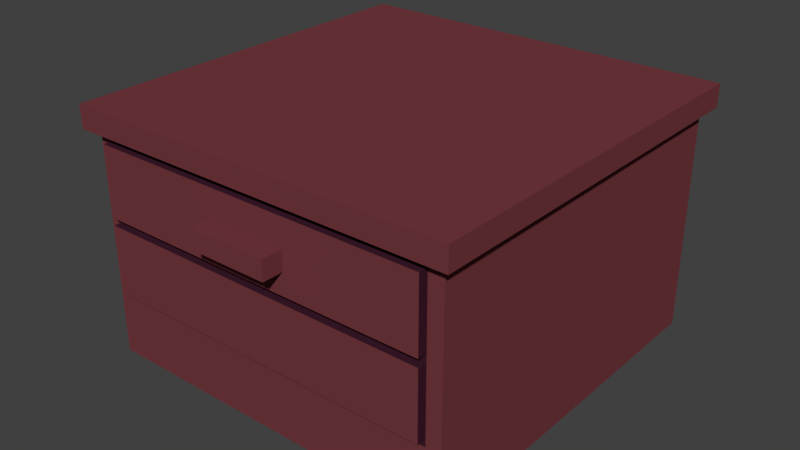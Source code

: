# Source: mesaNoche.blend  (saved by Blender 2.79.0; exported with 4.5.12 LTS)
import bpy
from mathutils import Matrix  # noqa: F401  (used for matrix-valued properties, if any)

bpy.ops.wm.read_factory_settings(use_empty=True)
scene = bpy.context.scene
scene.name = 'Scene'

# ---- collections
col_collection_1 = bpy.data.collections.new('Collection 1'); scene.collection.children.link(col_collection_1)

# ---- materials (node trees are filled in below, after node groups)
mat_mesan_col = bpy.data.materials.new('mesaN_col')
mat_mesan_col.alpha_threshold = 0.0
mat_mesan_col.use_transparent_shadow = False
mat_mesan_col.diffuse_color = (0.1789, 0.04166, 0.05052, 1.0)
mat_mesan_col.roughness = 0.5
mat_mesan_col.line_color = (0.0, 0.0, 0.0, 1.0)
mat_mesan_shade = bpy.data.materials.new('mesaN_shade')
mat_mesan_shade.alpha_threshold = 0.0
mat_mesan_shade.use_transparent_shadow = False
mat_mesan_shade.diffuse_color = (0.04696, 0.0116, 0.02455, 1.0)
mat_mesan_shade.roughness = 0.5

# ---- material node trees

# ---- world
world_world = bpy.data.worlds.new('World'); scene.world = world_world
world_world.color = (0.05088, 0.05088, 0.05088)
world_world.use_sun_shadow = False
world_world.sun_shadow_jitter_overblur = 0.0
world_world.cycles.sampling_method = 'MANUAL'

# ---- meshes
me_cube = bpy.data.meshes.new('Cube')
me_cube.from_pydata([(0.9456, 0.9456, 0.5804), (0.9456, -0.9456, 0.5804), (-0.9456, -0.9456, 0.5804), (-0.9456, 0.9456, 0.5804), (1.0, 1.0, 0.6967), (1.0, -1.0, 0.6967), (-1.0, -1.0, 0.6967), (-1.0, 1.0, 0.6967), (1.0, 1.0, 0.5804), (1.0, -1.0, 0.5804), (-1.0, -1.0, 0.5804), (-1.0, 1.0, 0.5804), (0.9456, 0.9456, -0.5654), (0.9456, -0.9456, -0.5654), (-0.9456, -0.9456, -0.5654), (-0.9456, 0.9456, -0.5654), (-0.9456, -0.9456, 0.1491), (-0.9456, -0.9456, -0.2329), (0.9456, -0.9456, -0.2329), (0.9456, -0.9456, 0.1491), (0.9456, 0.9456, 0.1491), (0.9456, 0.9456, -0.2329), (-0.9456, 0.9456, -0.2329), (-0.9456, 0.9456, 0.1491), (0.9456, -0.9456, 0.1873), (-0.9456, 0.9456, 0.1873), (-0.9456, -0.9456, 0.1873), (0.9456, 0.9456, 0.1873), (-0.9456, -0.9456, -0.1947), (0.9456, -0.9456, -0.1947), (0.9456, 0.9456, -0.1947), (-0.9456, 0.9456, -0.1947), (0.9456, -0.9456, 0.5411), (-0.9456, 0.9456, 0.5411), (-0.9456, -0.9456, 0.5411), (0.9456, 0.9456, 0.5411), (0.8703, 0.9456, 0.5804), (-0.8703, 0.9456, 0.5804), (0.8703, -0.9456, 0.5804), (-0.8703, -0.9456, 0.5804), (0.9204, 1.0, 0.6967), (-0.9204, 1.0, 0.6967), (0.9204, -1.0, 0.6967), (-0.9204, -1.0, 0.6967), (0.9204, 1.0, 0.5804), (-0.9204, 1.0, 0.5804), (0.9204, -1.0, 0.5804), (-0.9204, -1.0, 0.5804), (0.8703, 0.9456, -0.5654), (-0.8703, 0.9456, -0.5654), (0.8703, -0.9456, -0.5654), (-0.8703, -0.9456, -0.5654), (0.8703, 0.9456, 0.1491), (-0.8703, 0.9456, 0.1491), (0.8703, 0.9456, -0.2329), (-0.8703, 0.9456, -0.2329), (-0.8703, -0.9456, 0.1491), (0.8703, -0.9456, 0.1491), (-0.8703, -0.9456, -0.2329), (0.8703, -0.9456, -0.2329), (-0.8703, -0.9456, 0.1873), (0.8703, -0.9456, 0.1873), (0.8703, 0.9456, 0.1873), (-0.8703, 0.9456, 0.1873), (-0.8703, -0.9456, -0.1947), (0.8703, -0.9456, -0.1947), (0.8703, 0.9456, -0.1947), (-0.8703, 0.9456, -0.1947), (0.8703, 0.9456, 0.5411), (-0.8703, 0.9456, 0.5411), (-0.8703, -0.9456, 0.5411), (0.8703, -0.9456, 0.5411), (-0.8703, -0.9934, 0.1491), (0.8703, -0.9934, 0.1491), (-0.8703, -0.9934, 0.1873), (0.8703, -0.9934, 0.1873), (-0.8703, -0.9934, -0.1947), (0.8703, -0.9934, -0.1947), (-0.8703, -0.9934, 0.5411), (0.8703, -0.9934, 0.5411), (-0.2, -0.9934, 0.4), (0.2, -0.9934, 0.4), (0.2, -0.9934, 0.3), (-0.2, -0.9934, 0.3), (-0.2, -1.1, 0.4), (0.2, -1.1, 0.4), (0.2, -1.1, 0.3), (-0.2, -1.1, 0.3)], [], [(58, 17, 14, 51), (41, 7, 6, 43), (8, 4, 5, 9), (47, 43, 6, 10), (10, 6, 7, 11), (45, 37, 3, 11), (41, 45, 11, 7), (2, 10, 11, 3), (39, 47, 10, 2), (0, 8, 9, 1), (49, 51, 14, 15), (54, 21, 12, 48), (21, 18, 13, 12), (17, 22, 15, 14), (26, 25, 23, 16), (28, 31, 22, 17), (27, 24, 19, 20), (30, 29, 18, 21), (62, 27, 20, 52), (66, 30, 21, 54), (60, 26, 16, 56), (64, 28, 17, 58), (70, 34, 26, 60), (68, 35, 27, 62), (35, 32, 24, 27), (34, 33, 25, 26), (56, 16, 28, 64), (52, 20, 30, 66), (20, 19, 29, 30), (16, 23, 31, 28), (2, 3, 33, 34), (0, 1, 32, 35), (36, 0, 35, 68), (39, 2, 34, 70), (1, 38, 71, 32), (38, 39, 70, 71), (3, 37, 69, 33), (37, 36, 68, 69), (23, 53, 67, 31), (53, 52, 66, 67), (19, 57, 65, 29), (57, 56, 72, 73), (33, 69, 63, 25), (69, 68, 62, 63), (32, 71, 61, 24), (56, 64, 76, 72), (29, 65, 59, 18), (65, 64, 58, 59), (24, 61, 57, 19), (61, 60, 56, 57), (31, 67, 55, 22), (67, 66, 54, 55), (25, 63, 53, 23), (63, 62, 52, 53), (22, 55, 49, 15), (55, 54, 48, 49), (12, 13, 50, 48), (48, 50, 51, 49), (1, 9, 46, 38), (38, 46, 47, 39), (4, 8, 44, 40), (40, 44, 45, 41), (8, 0, 36, 44), (44, 36, 37, 45), (9, 5, 42, 46), (46, 42, 43, 47), (4, 40, 42, 5), (40, 41, 43, 42), (18, 59, 50, 13), (59, 58, 51, 50), (73, 72, 76, 77), (79, 78, 74, 83, 80, 81, 82, 75), (61, 71, 79, 75), (71, 70, 78, 79), (65, 57, 73, 77), (64, 65, 77, 76), (70, 60, 74, 78), (60, 61, 75, 74), (86, 85, 84, 87), (75, 82, 83, 74), (80, 83, 87, 84), (82, 81, 85, 86), (83, 82, 86, 87), (81, 80, 84, 85)])
me_cube.polygons.foreach_set('material_index', [0, 0, 0, 0, 0, 0, 0, 0, 0, 0, 0, 0, 0, 0, 0, 0, 0, 0, 0, 0, 0, 0, 0, 0, 0, 0, 0, 0, 0, 0, 1, 1, 1, 1, 1, 1, 1, 1, 0, 0, 0, 1, 0, 0, 0, 1, 0, 1, 0, 1, 0, 0, 0, 0, 0, 0, 0, 0, 0, 0, 0, 0, 0, 0, 0, 0, 0, 0, 0, 0, 0, 0, 1, 1, 1, 1, 1, 1, 0, 0, 0, 0, 0, 0])
me_cube.materials.append(mat_mesan_col)
me_cube.materials.append(mat_mesan_shade)
me_cube.use_remesh_preserve_volume = False
me_cube.use_remesh_preserve_attributes = False
me_cube.use_mirror_vertex_groups = False
me_cube.update()

# ---- objects
ob_cube = bpy.data.objects.new('Cube', me_cube)

# ---- transforms, parenting, visibility, modifiers, constraints
ob_cube.location = (0.0, 0.0, 0.0)
ob_cube.lock_rotations_4d = False
ob_cube.empty_display_type = 'ARROWS'
ob_cube.lineart.crease_threshold = 0.0

# ---- collection membership
col_collection_1.objects.link(ob_cube)

# ---- scene / render settings (as saved in the file)
scene.frame_start = 1; scene.frame_end = 250; scene.frame_set(1)
scene.render.engine = 'BLENDER_EEVEE_NEXT'
scene.render.resolution_percentage = 50
scene.render.dither_intensity = 0.0
scene.cycles.use_denoising = False
scene.cycles.samples = 128
scene.cycles.sampling_pattern = 'TABULATED_SOBOL'
scene.cycles.use_adaptive_sampling = False
scene.cycles.use_light_tree = False
scene.cycles.blur_glossy = 0.0
scene.cycles.sample_clamp_indirect = 0.0
scene.view_settings.view_transform = 'Standard'
bpy.context.view_layer.update()

# ---- added for rendering (the .blend has no active camera and no usable light): camera, sun
cam_auto = bpy.data.cameras.new('AutoCamera')
cam_auto.lens = 50.0
cam_auto.sensor_width = 36.0
cam_auto.clip_end = 1000.0
ob_auto_camera = bpy.data.objects.new('AutoCamera', cam_auto)
scene.collection.objects.link(ob_auto_camera)
ob_auto_camera.location = (2.92624, -3.56148, 2.40661)
ob_auto_camera.rotation_euler = (1.09748, -7.21219e-08, 0.694738)
scene.camera = ob_auto_camera
light_auto_sun = bpy.data.lights.new('AutoSun', 'SUN')
light_auto_sun.energy = 3.0
light_auto_sun.angle = 0.0523599
ob_auto_sun = bpy.data.objects.new('AutoSun', light_auto_sun)
scene.collection.objects.link(ob_auto_sun)
ob_auto_sun.rotation_euler = (0.872665, 0.174533, 0.523599)
bpy.context.view_layer.update()
